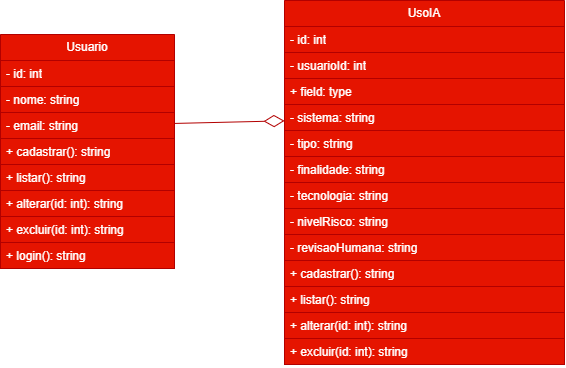

The diagram above was exported from draw.io. Its source (the exported page's mxGraphModel, read from the mxfile embedded in the PNG):
<mxGraphModel dx="781" dy="946" grid="0" gridSize="10" guides="1" tooltips="1" connect="1" arrows="1" fold="1" page="1" pageScale="1" pageWidth="827" pageHeight="1169" math="0" shadow="0">
  <root>
    <mxCell id="0" />
    <mxCell id="1" parent="0" />
    <mxCell id="qzSe7z_A9c03CgfToBNZ-1" parent="1" style="swimlane;fontStyle=0;childLayout=stackLayout;horizontal=1;startSize=26;fillColor=#e51400;horizontalStack=0;resizeParent=1;resizeParentMax=0;resizeLast=0;collapsible=1;marginBottom=0;whiteSpace=wrap;html=1;strokeColor=#B20000;fontColor=#ffffff;" value="Usuario" vertex="1">
      <mxGeometry height="234" width="174" x="155" y="152" as="geometry" />
    </mxCell>
    <mxCell id="qzSe7z_A9c03CgfToBNZ-2" parent="qzSe7z_A9c03CgfToBNZ-1" style="text;strokeColor=#B20000;fillColor=#e51400;align=left;verticalAlign=top;spacingLeft=4;spacingRight=4;overflow=hidden;rotatable=0;points=[[0,0.5],[1,0.5]];portConstraint=eastwest;whiteSpace=wrap;html=1;fontColor=#ffffff;" value="- id: int " vertex="1">
      <mxGeometry height="26" width="174" y="26" as="geometry" />
    </mxCell>
    <mxCell id="qzSe7z_A9c03CgfToBNZ-3" parent="qzSe7z_A9c03CgfToBNZ-1" style="text;strokeColor=#B20000;fillColor=#e51400;align=left;verticalAlign=top;spacingLeft=4;spacingRight=4;overflow=hidden;rotatable=0;points=[[0,0.5],[1,0.5]];portConstraint=eastwest;whiteSpace=wrap;html=1;fontColor=#ffffff;" value="- nome: string   " vertex="1">
      <mxGeometry height="26" width="174" y="52" as="geometry" />
    </mxCell>
    <mxCell id="qzSe7z_A9c03CgfToBNZ-4" parent="qzSe7z_A9c03CgfToBNZ-1" style="text;strokeColor=#B20000;fillColor=#e51400;align=left;verticalAlign=top;spacingLeft=4;spacingRight=4;overflow=hidden;rotatable=0;points=[[0,0.5],[1,0.5]];portConstraint=eastwest;whiteSpace=wrap;html=1;fontColor=#ffffff;" value="- email: string " vertex="1">
      <mxGeometry height="26" width="174" y="78" as="geometry" />
    </mxCell>
    <mxCell id="qzSe7z_A9c03CgfToBNZ-7" parent="qzSe7z_A9c03CgfToBNZ-1" style="text;strokeColor=#B20000;fillColor=#e51400;align=left;verticalAlign=top;spacingLeft=4;spacingRight=4;overflow=hidden;rotatable=0;points=[[0,0.5],[1,0.5]];portConstraint=eastwest;whiteSpace=wrap;html=1;fontColor=#ffffff;" value="+ cadastrar(): string" vertex="1">
      <mxGeometry height="26" width="174" y="104" as="geometry" />
    </mxCell>
    <mxCell id="qzSe7z_A9c03CgfToBNZ-6" parent="qzSe7z_A9c03CgfToBNZ-1" style="text;strokeColor=#B20000;fillColor=#e51400;align=left;verticalAlign=top;spacingLeft=4;spacingRight=4;overflow=hidden;rotatable=0;points=[[0,0.5],[1,0.5]];portConstraint=eastwest;whiteSpace=wrap;html=1;fontColor=#ffffff;" value="+ listar(): string" vertex="1">
      <mxGeometry height="26" width="174" y="130" as="geometry" />
    </mxCell>
    <mxCell id="qzSe7z_A9c03CgfToBNZ-8" parent="qzSe7z_A9c03CgfToBNZ-1" style="text;strokeColor=#B20000;fillColor=#e51400;align=left;verticalAlign=top;spacingLeft=4;spacingRight=4;overflow=hidden;rotatable=0;points=[[0,0.5],[1,0.5]];portConstraint=eastwest;whiteSpace=wrap;html=1;fontColor=#ffffff;" value="+ alterar(id: int): string" vertex="1">
      <mxGeometry height="26" width="174" y="156" as="geometry" />
    </mxCell>
    <mxCell id="qzSe7z_A9c03CgfToBNZ-12" parent="qzSe7z_A9c03CgfToBNZ-1" style="text;strokeColor=#B20000;fillColor=#e51400;align=left;verticalAlign=top;spacingLeft=4;spacingRight=4;overflow=hidden;rotatable=0;points=[[0,0.5],[1,0.5]];portConstraint=eastwest;whiteSpace=wrap;html=1;fontColor=#ffffff;" value=" + excluir(id: int): string" vertex="1">
      <mxGeometry height="26" width="174" y="182" as="geometry" />
    </mxCell>
    <mxCell id="qzSe7z_A9c03CgfToBNZ-10" parent="qzSe7z_A9c03CgfToBNZ-1" style="text;strokeColor=#B20000;fillColor=#e51400;align=left;verticalAlign=top;spacingLeft=4;spacingRight=4;overflow=hidden;rotatable=0;points=[[0,0.5],[1,0.5]];portConstraint=eastwest;whiteSpace=wrap;html=1;fontColor=#ffffff;" value="+ login(): string" vertex="1">
      <mxGeometry height="26" width="174" y="208" as="geometry" />
    </mxCell>
    <mxCell id="qzSe7z_A9c03CgfToBNZ-13" parent="1" style="swimlane;fontStyle=0;childLayout=stackLayout;horizontal=1;startSize=26;fillColor=#e51400;horizontalStack=0;resizeParent=1;resizeParentMax=0;resizeLast=0;collapsible=1;marginBottom=0;whiteSpace=wrap;html=1;strokeColor=#B20000;fontColor=#ffffff;" value="UsoIA" vertex="1">
      <mxGeometry height="364" width="280" x="439" y="118" as="geometry" />
    </mxCell>
    <mxCell id="qzSe7z_A9c03CgfToBNZ-14" parent="qzSe7z_A9c03CgfToBNZ-13" style="text;strokeColor=#B20000;fillColor=#e51400;align=left;verticalAlign=top;spacingLeft=4;spacingRight=4;overflow=hidden;rotatable=0;points=[[0,0.5],[1,0.5]];portConstraint=eastwest;whiteSpace=wrap;html=1;fontColor=#ffffff;" value="- id: int " vertex="1">
      <mxGeometry height="26" width="280" y="26" as="geometry" />
    </mxCell>
    <mxCell id="qzSe7z_A9c03CgfToBNZ-15" parent="qzSe7z_A9c03CgfToBNZ-13" style="text;strokeColor=#B20000;fillColor=#e51400;align=left;verticalAlign=top;spacingLeft=4;spacingRight=4;overflow=hidden;rotatable=0;points=[[0,0.5],[1,0.5]];portConstraint=eastwest;whiteSpace=wrap;html=1;fontColor=#ffffff;" value="- usuarioId: int  " vertex="1">
      <mxGeometry height="26" width="280" y="52" as="geometry" />
    </mxCell>
    <mxCell id="qzSe7z_A9c03CgfToBNZ-18" parent="qzSe7z_A9c03CgfToBNZ-13" style="text;strokeColor=#B20000;fillColor=#e51400;align=left;verticalAlign=top;spacingLeft=4;spacingRight=4;overflow=hidden;rotatable=0;points=[[0,0.5],[1,0.5]];portConstraint=eastwest;whiteSpace=wrap;html=1;fontColor=#ffffff;" value="+ field: type" vertex="1">
      <mxGeometry height="26" width="280" y="78" as="geometry" />
    </mxCell>
    <mxCell id="qzSe7z_A9c03CgfToBNZ-16" parent="qzSe7z_A9c03CgfToBNZ-13" style="text;strokeColor=#B20000;fillColor=#e51400;align=left;verticalAlign=top;spacingLeft=4;spacingRight=4;overflow=hidden;rotatable=0;points=[[0,0.5],[1,0.5]];portConstraint=eastwest;whiteSpace=wrap;html=1;fontColor=#ffffff;" value="- sistema: string  " vertex="1">
      <mxGeometry height="26" width="280" y="104" as="geometry" />
    </mxCell>
    <mxCell id="qzSe7z_A9c03CgfToBNZ-20" parent="qzSe7z_A9c03CgfToBNZ-13" style="text;strokeColor=#B20000;fillColor=#e51400;align=left;verticalAlign=top;spacingLeft=4;spacingRight=4;overflow=hidden;rotatable=0;points=[[0,0.5],[1,0.5]];portConstraint=eastwest;whiteSpace=wrap;html=1;fontColor=#ffffff;" value=" - tipo: string " vertex="1">
      <mxGeometry height="26" width="280" y="130" as="geometry" />
    </mxCell>
    <mxCell id="qzSe7z_A9c03CgfToBNZ-24" parent="qzSe7z_A9c03CgfToBNZ-13" style="text;strokeColor=#B20000;fillColor=#e51400;align=left;verticalAlign=top;spacingLeft=4;spacingRight=4;overflow=hidden;rotatable=0;points=[[0,0.5],[1,0.5]];portConstraint=eastwest;whiteSpace=wrap;html=1;fontColor=#ffffff;" value=" - finalidade: string " vertex="1">
      <mxGeometry height="26" width="280" y="156" as="geometry" />
    </mxCell>
    <mxCell id="qzSe7z_A9c03CgfToBNZ-22" parent="qzSe7z_A9c03CgfToBNZ-13" style="text;strokeColor=#B20000;fillColor=#e51400;align=left;verticalAlign=top;spacingLeft=4;spacingRight=4;overflow=hidden;rotatable=0;points=[[0,0.5],[1,0.5]];portConstraint=eastwest;whiteSpace=wrap;html=1;fontColor=#ffffff;" value="- tecnologia: string " vertex="1">
      <mxGeometry height="26" width="280" y="182" as="geometry" />
    </mxCell>
    <mxCell id="qzSe7z_A9c03CgfToBNZ-26" parent="qzSe7z_A9c03CgfToBNZ-13" style="text;strokeColor=#B20000;fillColor=#e51400;align=left;verticalAlign=top;spacingLeft=4;spacingRight=4;overflow=hidden;rotatable=0;points=[[0,0.5],[1,0.5]];portConstraint=eastwest;whiteSpace=wrap;html=1;fontColor=#ffffff;" value="- nivelRisco: string " vertex="1">
      <mxGeometry height="26" width="280" y="208" as="geometry" />
    </mxCell>
    <mxCell id="qzSe7z_A9c03CgfToBNZ-28" parent="qzSe7z_A9c03CgfToBNZ-13" style="text;strokeColor=#B20000;fillColor=#e51400;align=left;verticalAlign=top;spacingLeft=4;spacingRight=4;overflow=hidden;rotatable=0;points=[[0,0.5],[1,0.5]];portConstraint=eastwest;whiteSpace=wrap;html=1;fontColor=#ffffff;" value="- revisaoHumana: string" vertex="1">
      <mxGeometry height="26" width="280" y="234" as="geometry" />
    </mxCell>
    <mxCell id="qzSe7z_A9c03CgfToBNZ-30" parent="qzSe7z_A9c03CgfToBNZ-13" style="text;strokeColor=#B20000;fillColor=#e51400;align=left;verticalAlign=top;spacingLeft=4;spacingRight=4;overflow=hidden;rotatable=0;points=[[0,0.5],[1,0.5]];portConstraint=eastwest;whiteSpace=wrap;html=1;fontColor=#ffffff;" value="+ cadastrar(): string" vertex="1">
      <mxGeometry height="26" width="280" y="260" as="geometry" />
    </mxCell>
    <mxCell id="qzSe7z_A9c03CgfToBNZ-32" parent="qzSe7z_A9c03CgfToBNZ-13" style="text;strokeColor=#B20000;fillColor=#e51400;align=left;verticalAlign=top;spacingLeft=4;spacingRight=4;overflow=hidden;rotatable=0;points=[[0,0.5],[1,0.5]];portConstraint=eastwest;whiteSpace=wrap;html=1;fontColor=#ffffff;" value=" + listar(): string" vertex="1">
      <mxGeometry height="26" width="280" y="286" as="geometry" />
    </mxCell>
    <mxCell id="qzSe7z_A9c03CgfToBNZ-34" parent="qzSe7z_A9c03CgfToBNZ-13" style="text;strokeColor=#B20000;fillColor=#e51400;align=left;verticalAlign=top;spacingLeft=4;spacingRight=4;overflow=hidden;rotatable=0;points=[[0,0.5],[1,0.5]];portConstraint=eastwest;whiteSpace=wrap;html=1;fontColor=#ffffff;" value="+ alterar(id: int): string" vertex="1">
      <mxGeometry height="26" width="280" y="312" as="geometry" />
    </mxCell>
    <mxCell id="qzSe7z_A9c03CgfToBNZ-36" parent="qzSe7z_A9c03CgfToBNZ-13" style="text;strokeColor=#B20000;fillColor=#e51400;align=left;verticalAlign=top;spacingLeft=4;spacingRight=4;overflow=hidden;rotatable=0;points=[[0,0.5],[1,0.5]];portConstraint=eastwest;whiteSpace=wrap;html=1;fontColor=#ffffff;" value="+ excluir(id: int): string" vertex="1">
      <mxGeometry height="26" width="280" y="338" as="geometry" />
    </mxCell>
    <mxCell id="qzSe7z_A9c03CgfToBNZ-37" edge="1" parent="1" source="qzSe7z_A9c03CgfToBNZ-4" style="rounded=0;orthogonalLoop=1;jettySize=auto;html=1;defaultLabelBackgroundColor=page;endArrow=diamondThin;endFill=0;startSize=16;endSize=18;fillColor=#e51400;strokeColor=#B20000;" target="qzSe7z_A9c03CgfToBNZ-16">
      <mxGeometry relative="1" as="geometry" />
    </mxCell>
  </root>
</mxGraphModel>